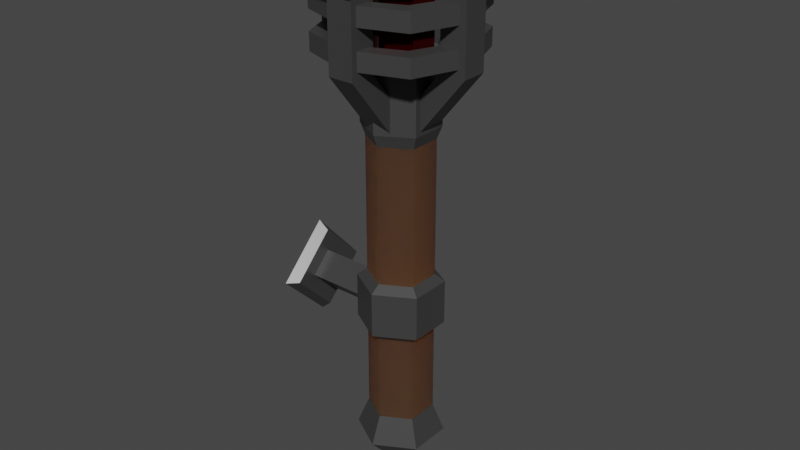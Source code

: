 # Source: Torch.blend  (saved by Blender 2.80.75; exported with 4.5.12 LTS)
import bpy
from mathutils import Matrix  # noqa: F401  (used for matrix-valued properties, if any)

bpy.ops.wm.read_factory_settings(use_empty=True)
scene = bpy.context.scene
scene.name = 'Scene'

# ---- collections
col_collection = bpy.data.collections.new('Collection'); scene.collection.children.link(col_collection)

# ---- materials (node trees are filled in below, after node groups)
mat_wood = bpy.data.materials.new('Wood')
mat_wood.use_transparent_shadow = False
mat_metal = bpy.data.materials.new('Metal')
mat_metal.use_transparent_shadow = False
mat_fire = bpy.data.materials.new('Fire')
mat_fire.use_transparent_shadow = False

# ---- material node trees
mat_wood.use_nodes = True; mat_wood.node_tree.nodes.clear()
_N = mat_wood.node_tree.nodes; _L = mat_wood.node_tree.links
n0 = _N.new('ShaderNodeOutputMaterial'); n0.name = 'Material Output'; n0.location = (300, 300)
n1 = _N.new('ShaderNodeBsdfPrincipled'); n1.name = 'Principled BSDF'; n1.location = (10, 300)
n1.distribution = 'GGX'
n1.subsurface_method = 'BURLEY'
n1.inputs[0].default_value = (0.08061, 0.02962, 0.01143, 1.0)
n1.inputs[2].default_value = 1.0
n1.inputs[3].default_value = 1.45
n1.inputs[8].default_value = 1.0
n1.inputs[9].default_value = (8.0, 3.1, 0.1)
n1.inputs[10].default_value = 0.125
n1.inputs[27].default_value = (0.0, 0.0, 0.0, 1.0)
n1.inputs[28].default_value = 1.0
_L.new(n1.outputs[0], n0.inputs[0])
n0.is_active_output = True
mat_metal.use_nodes = True; mat_metal.node_tree.nodes.clear()
_N = mat_metal.node_tree.nodes; _L = mat_metal.node_tree.links
n0 = _N.new('ShaderNodeOutputMaterial'); n0.name = 'Material Output'; n0.location = (300, 300)
n1 = _N.new('ShaderNodeBsdfPrincipled'); n1.name = 'Principled BSDF'; n1.location = (10, 300)
n1.distribution = 'GGX'
n1.subsurface_method = 'BURLEY'
n1.inputs[0].default_value = (0.06998, 0.06998, 0.06998, 1.0)
n1.inputs[1].default_value = 0.3667
n1.inputs[2].default_value = 0.3917
n1.inputs[3].default_value = 1.45
n1.inputs[13].default_value = 0.55
n1.inputs[27].default_value = (0.0, 0.0, 0.0, 1.0)
n1.inputs[28].default_value = 1.0
_L.new(n1.outputs[0], n0.inputs[0])
n0.is_active_output = True
mat_fire.use_nodes = True; mat_fire.node_tree.nodes.clear()
_N = mat_fire.node_tree.nodes; _L = mat_fire.node_tree.links
n0 = _N.new('ShaderNodeOutputMaterial'); n0.name = 'Material Output'; n0.location = (300, 300)
n1 = _N.new('ShaderNodeBsdfPrincipled'); n1.name = 'Principled BSDF'; n1.location = (10, 300)
n1.distribution = 'GGX'
n1.subsurface_method = 'BURLEY'
n1.inputs[0].default_value = (0.3032, 0.00118, 0.0006014, 1.0)
n1.inputs[1].default_value = 1.0
n1.inputs[2].default_value = 0.1
n1.inputs[3].default_value = 1.45
n1.inputs[27].default_value = (0.0, 0.0, 0.0, 1.0)
n1.inputs[28].default_value = 1.0
_L.new(n1.outputs[0], n0.inputs[0])
n0.is_active_output = True

# ---- world
world_world = bpy.data.worlds.new('World'); scene.world = world_world
world_world.use_nodes = True; world_world.node_tree.nodes.clear()
_N = world_world.node_tree.nodes; _L = world_world.node_tree.links
n0 = _N.new('ShaderNodeOutputWorld'); n0.name = 'World Output'; n0.location = (300, 300)
n1 = _N.new('ShaderNodeBackground'); n1.name = 'Background'; n1.location = (10, 300)
n1.inputs[0].default_value = (0.05088, 0.05088, 0.05088, 1.0)
_L.new(n1.outputs[0], n0.inputs[0])
n0.is_active_output = True
world_world.color = (0.05088, 0.05088, 0.05088)
world_world.use_sun_shadow = False
world_world.sun_shadow_jitter_overblur = 0.0

# ---- meshes
me_cube_001 = bpy.data.meshes.new('Cube.001')
me_cube_001.from_pydata([(-0.1189, -8.339e-07, -1.308), (-0.14, 10.1, -3.956e-07), (0.14, -8.145e-07, -0.5638), (0.14, 4.026, 1.423e-07), (-0.14, -10.1, -1.385e-07), (-0.14, 8.672e-07, 1.414), (0.14, -4.026, 3.251e-07), (0.14, 8.145e-07, 0.5638), (0.1347, 8.394, -0.02666), (0.1347, -8.009e-07, -1.202), (0.1347, -8.394, -0.02666), (0.1347, 7.843e-07, 1.149), (1.884, 4.026, 2.479e-06), (1.884, -6.017e-07, -0.5638), (1.884, -4.026, 2.662e-06), (1.884, 6.017e-07, 0.5638), (2.79, -4.417, -1.183), (2.79, 4.61, -1.183), (3.815, -4.417, -0.5917), (3.815, 4.61, -0.5917), (3.815, -4.417, 0.5917), (3.815, 4.61, 0.5917), (2.79, -4.417, 1.183), (2.79, 4.61, 1.183), (1.765, -4.417, 0.5917), (1.765, 4.61, 0.5917), (1.765, -4.417, -0.5917), (1.765, 4.61, -0.5917), (3.576, 5.99, -0.4539), (2.79, 5.99, -0.9079), (3.576, 5.99, 0.4539), (2.79, 5.99, 0.9079), (2.004, 5.99, 0.4539), (2.004, 5.99, -0.4539), (2.79, -5.99, -0.9079), (3.576, -5.99, -0.4539), (3.576, -5.99, 0.4539), (2.79, -5.99, 0.9079), (2.004, -5.99, 0.4539), (2.004, -5.99, -0.4539), (2.79, -29.7, -1.229), (3.855, -29.7, -0.6145), (3.855, -29.7, 0.6145), (2.79, -29.7, 1.229), (1.726, -29.7, 0.6145), (1.726, -29.7, -0.6145), (3.576, 33.52, -0.4539), (2.79, 33.52, -0.9079), (3.576, 33.52, 0.4539), (2.79, 33.52, 0.9079), (2.004, 33.52, 0.4539), (2.004, 33.52, -0.4539), (2.79, -39.3, 5.076e-07), (3.693, 35.98, -0.5211), (2.79, 35.98, -1.042), (3.693, 35.98, 0.5211), (2.79, 35.98, 1.042), (1.888, 35.98, 0.5211), (1.888, 35.98, -0.5211), (3.693, 47.85, -0.5211), (2.79, 47.85, -1.042), (3.693, 47.85, 0.5211), (2.79, 47.85, 1.042), (1.888, 47.85, 0.5211), (1.888, 47.85, -0.5211), (3.663, 43.15, 0.3628), (5.19, 70.8, 0.3628), (3.663, 43.15, -0.3628), (5.19, 70.8, -0.3628), (3.663, 36.44, 0.3628), (5.915, 70.8, 0.3628), (3.663, 36.44, -0.3628), (5.915, 70.8, -0.3628), (4.256, 48.18, 0.3628), (4.256, 61.65, 0.3628), (4.256, 61.65, -0.3628), (4.256, 48.18, -0.3628), (4.982, 61.65, -0.3628), (4.982, 48.18, -0.3628), (4.982, 61.65, 0.3628), (4.982, 48.18, 0.3628), (3.147, 43.15, -0.8062), (3.147, 70.8, -2.333), (2.422, 43.15, -0.8062), (2.422, 70.8, -2.333), (3.147, 36.44, -0.8062), (3.147, 70.8, -3.058), (2.422, 36.44, -0.8062), (2.422, 70.8, -3.058), (3.147, 48.18, -1.399), (3.147, 61.65, -1.399), (2.422, 61.65, -1.399), (2.422, 48.18, -1.399), (2.422, 61.65, -2.124), (2.422, 48.18, -2.124), (3.147, 61.65, -2.124), (3.147, 48.18, -2.124), (1.873, 43.15, -0.3553), (0.3462, 70.8, -0.3553), (1.873, 43.15, 0.3702), (0.3462, 70.8, 0.3702), (1.873, 36.44, -0.3553), (-0.3794, 70.8, -0.3553), (1.873, 36.44, 0.3702), (-0.3794, 70.8, 0.3702), (1.28, 48.18, -0.3553), (1.28, 61.65, -0.3553), (1.28, 61.65, 0.3702), (1.28, 48.18, 0.3702), (0.5545, 61.65, 0.3702), (0.5545, 48.18, 0.3702), (0.5545, 61.65, -0.3553), (0.5545, 48.18, -0.3553), (2.422, 43.15, 0.8212), (2.422, 70.8, 2.348), (3.147, 43.15, 0.8212), (3.147, 70.8, 2.348), (2.422, 36.44, 0.8212), (2.422, 70.8, 3.073), (3.147, 36.44, 0.8212), (3.147, 70.8, 3.073), (2.422, 48.18, 1.414), (2.422, 61.65, 1.414), (3.147, 61.65, 1.414), (3.147, 48.18, 1.414), (3.147, 61.65, 2.139), (3.147, 48.18, 2.139), (2.422, 61.65, 2.139), (2.422, 48.18, 2.139), (3.576, -24.02, 0.4539), (3.576, -24.02, -0.4539), (2.004, -24.02, -0.4539), (2.004, -24.02, 0.4539), (2.79, -24.02, 0.9079), (2.79, -24.02, -0.9079), (2.811, 60.76, -2.069), (2.811, 57.2, -2.069), (4.364, 60.76, -1.548), (4.364, 57.2, -1.548), (4.928, 60.76, 0.005296), (4.928, 57.2, 0.005295), (4.364, 60.76, 1.558), (4.364, 57.2, 1.558), (2.811, 60.76, 2.093), (2.811, 57.2, 2.093), (1.258, 60.76, 1.558), (1.258, 57.2, 1.558), (0.6146, 60.76, 0.005297), (0.6146, 57.2, 0.005296), (1.258, 60.76, -1.548), (1.258, 57.2, -1.548), (2.811, 60.76, -2.069), (4.364, 60.76, -1.548), (4.928, 60.76, 0.005296), (4.364, 60.76, 1.558), (2.811, 60.76, 2.093), (1.258, 60.76, 1.558), (0.6146, 60.76, 0.005297), (1.258, 60.76, -1.548), (2.811, 60.76, -1.687), (4.007, 60.76, -1.191), (4.503, 60.76, 0.005296), (4.007, 60.76, 1.202), (2.811, 60.76, 1.697), (1.614, 60.76, 1.202), (1.119, 60.76, 0.005297), (1.614, 60.76, -1.191), (4.066, 57.2, -1.25), (2.811, 57.2, -1.77), (4.586, 57.2, 0.005295), (4.066, 57.2, 1.26), (2.732, 57.2, 1.78), (1.556, 57.2, 1.26), (1.036, 57.2, 0.005296), (1.556, 57.2, -1.25), (2.811, 53.31, -2.069), (2.811, 49.75, -2.069), (4.364, 53.31, -1.548), (4.364, 49.75, -1.548), (4.928, 53.31, 0.005296), (4.928, 49.75, 0.005295), (4.364, 53.31, 1.558), (4.364, 49.75, 1.558), (2.811, 53.31, 2.093), (2.811, 49.75, 2.093), (1.258, 53.31, 1.558), (1.258, 49.75, 1.558), (0.6146, 53.31, 0.005297), (0.6146, 49.75, 0.005296), (1.258, 53.31, -1.548), (1.258, 49.75, -1.548), (2.811, 53.31, -2.069), (4.364, 53.31, -1.548), (4.928, 53.31, 0.005296), (4.364, 53.31, 1.558), (2.811, 53.31, 2.093), (1.258, 53.31, 1.558), (0.6146, 53.31, 0.005297), (1.258, 53.31, -1.548), (2.811, 53.31, -1.687), (4.007, 53.31, -1.191), (4.503, 53.31, 0.005296), (4.007, 53.31, 1.202), (2.811, 53.31, 1.697), (1.614, 53.31, 1.202), (1.119, 53.31, 0.005297), (1.614, 53.31, -1.191), (4.066, 49.75, -1.25), (2.811, 49.75, -1.77), (4.586, 49.75, 0.005295), (4.066, 49.75, 1.26), (2.732, 49.75, 1.78), (1.556, 49.75, 1.26), (1.036, 49.75, 0.005296), (1.556, 49.75, -1.25), (3.427, 47.85, -0.3679), (2.79, 47.85, -0.7359), (3.427, 47.85, 0.3679), (2.79, 47.85, 0.7359), (2.153, 47.85, 0.3679), (2.153, 47.85, -0.3679), (3.427, 48.84, -0.3679), (2.79, 48.84, -0.7359), (3.427, 48.84, 0.3679), (2.79, 48.84, 0.7359), (2.153, 48.84, 0.3679), (2.153, 48.84, -0.3679), (3.49, 50.07, -0.4039), (2.79, 50.07, -0.8077), (3.49, 50.07, 0.4039), (2.79, 50.07, 0.8077), (2.091, 50.07, 0.4039), (2.091, 50.07, -0.4039), (3.49, 61.09, -0.4039), (2.79, 61.09, -0.8077), (3.49, 61.09, 0.4039), (2.79, 61.09, 0.8077), (2.091, 61.09, 0.4039), (2.091, 61.09, -0.4039), (2.79, 65.34, 6.683e-07)], [], [(0, 1, 8, 9), (3, 7, 15, 12), (10, 11, 5, 4), (4, 5, 1, 0), (9, 10, 4, 0), (11, 8, 1, 5), (3, 2, 9, 8), (2, 6, 10, 9), (7, 3, 8, 11), (6, 7, 11, 10), (13, 12, 15, 14), (2, 3, 12, 13), (7, 6, 14, 15), (6, 2, 13, 14), (16, 17, 19, 18), (18, 19, 21, 20), (20, 21, 23, 22), (22, 23, 25, 24), (21, 19, 28, 30), (24, 25, 27, 26), (26, 27, 17, 16), (20, 22, 37, 36), (31, 30, 48, 49), (27, 25, 32, 33), (19, 17, 29, 28), (23, 21, 30, 31), (17, 27, 33, 29), (25, 23, 31, 32), (130, 129, 42, 41), (26, 16, 34, 39), (22, 24, 38, 37), (18, 20, 36, 35), (24, 26, 39, 38), (16, 18, 35, 34), (40, 41, 52), (132, 131, 45, 44), (129, 133, 43, 42), (134, 130, 41, 40), (131, 134, 40, 45), (133, 132, 44, 43), (51, 50, 57, 58), (28, 29, 47, 46), (29, 33, 51, 47), (32, 31, 49, 50), (30, 28, 46, 48), (33, 32, 50, 51), (45, 40, 52), (43, 44, 52), (41, 42, 52), (44, 45, 52), (42, 43, 52), (57, 56, 62, 63), (49, 48, 55, 56), (46, 47, 54, 53), (47, 51, 58, 54), (50, 49, 56, 57), (48, 46, 53, 55), (62, 61, 217, 218), (55, 53, 59, 61), (58, 57, 63, 64), (56, 55, 61, 62), (53, 54, 60, 59), (54, 58, 64, 60), (74, 66, 68, 75), (75, 68, 72, 77), (77, 72, 70, 79), (79, 70, 66, 74), (67, 71, 69, 65), (72, 68, 66, 70), (69, 80, 73, 65), (80, 79, 74, 73), (71, 78, 80, 69), (78, 77, 79, 80), (67, 76, 78, 71), (76, 75, 77, 78), (65, 73, 76, 67), (73, 74, 75, 76), (90, 82, 84, 91), (91, 84, 88, 93), (93, 88, 86, 95), (95, 86, 82, 90), (83, 87, 85, 81), (88, 84, 82, 86), (85, 96, 89, 81), (96, 95, 90, 89), (87, 94, 96, 85), (94, 93, 95, 96), (83, 92, 94, 87), (92, 91, 93, 94), (81, 89, 92, 83), (89, 90, 91, 92), (106, 98, 100, 107), (107, 100, 104, 109), (109, 104, 102, 111), (111, 102, 98, 106), (99, 103, 101, 97), (104, 100, 98, 102), (101, 112, 105, 97), (112, 111, 106, 105), (103, 110, 112, 101), (110, 109, 111, 112), (99, 108, 110, 103), (108, 107, 109, 110), (97, 105, 108, 99), (105, 106, 107, 108), (122, 114, 116, 123), (123, 116, 120, 125), (125, 120, 118, 127), (127, 118, 114, 122), (115, 119, 117, 113), (120, 116, 114, 118), (117, 128, 121, 113), (128, 127, 122, 121), (119, 126, 128, 117), (126, 125, 127, 128), (115, 124, 126, 119), (124, 123, 125, 126), (113, 121, 124, 115), (121, 122, 123, 124), (37, 38, 132, 133), (39, 34, 134, 131), (34, 35, 130, 134), (36, 37, 133, 129), (38, 39, 131, 132), (35, 36, 129, 130), (151, 136, 138, 152), (152, 138, 140, 153), (153, 140, 142, 154), (154, 142, 144, 155), (155, 144, 146, 156), (156, 146, 148, 157), (136, 150, 174, 168), (157, 148, 150, 158), (158, 150, 136, 151), (147, 149, 166, 165), (137, 135, 151, 152), (139, 137, 152, 153), (141, 139, 153, 154), (143, 141, 154, 155), (145, 143, 155, 156), (147, 145, 156, 157), (149, 147, 157, 158), (135, 149, 158, 151), (165, 166, 174, 173), (143, 145, 164, 163), (139, 141, 162, 161), (135, 137, 160, 159), (149, 135, 159, 166), (145, 147, 165, 164), (141, 143, 163, 162), (137, 139, 161, 160), (164, 165, 173, 172), (138, 136, 168, 167), (142, 140, 169, 170), (148, 146, 172, 173), (144, 142, 170, 171), (150, 148, 173, 174), (140, 138, 167, 169), (146, 144, 171, 172), (166, 159, 168, 174), (159, 160, 167, 168), (160, 161, 169, 167), (161, 162, 170, 169), (162, 163, 171, 170), (163, 164, 172, 171), (191, 176, 178, 192), (192, 178, 180, 193), (193, 180, 182, 194), (194, 182, 184, 195), (195, 184, 186, 196), (196, 186, 188, 197), (176, 190, 214, 208), (197, 188, 190, 198), (198, 190, 176, 191), (187, 189, 206, 205), (177, 175, 191, 192), (179, 177, 192, 193), (181, 179, 193, 194), (183, 181, 194, 195), (185, 183, 195, 196), (187, 185, 196, 197), (189, 187, 197, 198), (175, 189, 198, 191), (205, 206, 214, 213), (183, 185, 204, 203), (179, 181, 202, 201), (175, 177, 200, 199), (189, 175, 199, 206), (185, 187, 205, 204), (181, 183, 203, 202), (177, 179, 201, 200), (204, 205, 213, 212), (178, 176, 208, 207), (182, 180, 209, 210), (188, 186, 212, 213), (184, 182, 210, 211), (190, 188, 213, 214), (180, 178, 207, 209), (186, 184, 211, 212), (206, 199, 208, 214), (199, 200, 207, 208), (200, 201, 209, 207), (201, 202, 210, 209), (202, 203, 211, 210), (203, 204, 212, 211), (219, 218, 224, 225), (59, 60, 216, 215), (60, 64, 220, 216), (63, 62, 218, 219), (61, 59, 215, 217), (64, 63, 219, 220), (224, 223, 229, 230), (217, 215, 221, 223), (220, 219, 225, 226), (218, 217, 223, 224), (215, 216, 222, 221), (216, 220, 226, 222), (229, 227, 233, 235), (221, 222, 228, 227), (222, 226, 232, 228), (225, 224, 230, 231), (223, 221, 227, 229), (226, 225, 231, 232), (233, 234, 239), (232, 231, 237, 238), (230, 229, 235, 236), (227, 228, 234, 233), (228, 232, 238, 234), (231, 230, 236, 237), (234, 238, 239), (237, 236, 239), (235, 233, 239), (238, 237, 239), (236, 235, 239)])
me_cube_001.polygons.foreach_set('material_index', [1, 1, 1, 1, 1, 1, 1, 1, 1, 1, 0, 1, 1, 1, 1, 1, 1, 1, 1, 1, 1, 1, 0, 1, 1, 1, 1, 1, 1, 1, 1, 1, 1, 1, 1, 1, 1, 1, 1, 1, 1, 0, 0, 0, 0, 0, 1, 1, 1, 1, 1, 1, 1, 1, 1, 1, 1, 1, 1, 1, 1, 1, 1, 1, 1, 1, 1, 0, 1, 1, 1, 1, 1, 1, 1, 1, 1, 1, 1, 1, 1, 0, 1, 1, 1, 1, 1, 1, 1, 1, 1, 1, 1, 1, 1, 0, 1, 1, 1, 1, 1, 1, 1, 1, 1, 1, 1, 1, 1, 0, 1, 1, 1, 1, 1, 1, 1, 1, 1, 0, 0, 0, 0, 0, 0, 1, 1, 1, 1, 1, 1, 1, 1, 1, 1, 0, 0, 0, 0, 0, 0, 0, 0, 1, 1, 1, 1, 1, 1, 1, 1, 1, 1, 1, 1, 1, 1, 1, 1, 1, 1, 1, 1, 1, 1, 1, 1, 1, 1, 1, 1, 1, 1, 1, 1, 0, 0, 0, 0, 0, 0, 0, 0, 1, 1, 1, 1, 1, 1, 1, 1, 1, 1, 1, 1, 1, 1, 1, 1, 1, 1, 1, 1, 1, 1, 1, 1, 1, 1, 1, 1, 2, 1, 1, 1, 1, 1, 2, 2, 2, 2, 2, 2, 2, 2, 2, 2, 2, 2, 2, 2, 2, 2, 2])
_uv = me_cube_001.uv_layers.new(name='UVMap')
_uv.uv.foreach_set('vector', [0.375, 0.0, 0.625, 0.0, 0.625, 0.25, 0.375, 0.25, 0.5797, 0.2953, 0.5797, 0.4547, 0.5797, 0.4547, 0.5797, 0.2953, 0.375, 0.5, 0.625, 0.5, 0.625, 0.75, 0.375, 0.75, 0.375, 0.75, 0.625, 0.75, 0.625, 1.0, 0.375, 1.0, 0.125, 0.5, 0.375, 0.5, 0.375, 0.75, 0.125, 0.75, 0.625, 0.5, 0.875, 0.5, 0.875, 0.75, 0.625, 0.75, 0.5797, 0.2953, 0.4203, 0.2953, 0.375, 0.25, 0.625, 0.25, 0.4203, 0.2953, 0.4203, 0.4547, 0.375, 0.5, 0.375, 0.25, 0.5797, 0.4547, 0.5797, 0.2953, 0.625, 0.25, 0.625, 0.5, 0.4203, 0.4547, 0.5797, 0.4547, 0.625, 0.5, 0.375, 0.5, 0.4203, 0.2953, 0.5797, 0.2953, 0.5797, 0.4547, 0.4203, 0.4547, 0.4203, 0.2953, 0.5797, 0.2953, 0.5797, 0.2953, 0.4203, 0.2953, 0.5797, 0.4547, 0.4203, 0.4547, 0.4203, 0.4547, 0.5797, 0.4547, 0.4203, 0.4547, 0.4203, 0.2953, 0.4203, 0.2953, 0.4203, 0.4547, 1.0, 0.5, 1.0, 1.0, 0.8333, 1.0, 0.8333, 0.5, 0.8333, 0.5, 0.8333, 1.0, 0.6667, 1.0, 0.6667, 0.5, 0.6667, 0.5, 0.6667, 1.0, 0.5, 1.0, 0.5, 0.5, 0.5, 0.5, 0.5, 1.0, 0.3333, 1.0, 0.3333, 0.5, 0.6667, 1.0, 0.8333, 1.0, 0.8333, 1.0, 0.6667, 1.0, 0.3333, 0.5, 0.3333, 1.0, 0.1667, 1.0, 0.1667, 0.5, 0.1667, 0.5, 0.1667, 1.0, -8.941e-08, 1.0, -8.941e-08, 0.5, 0.6667, 0.5, 0.5, 0.5, 0.5, 0.5, 0.6667, 0.5, 0.5, 1.0, 0.6667, 1.0, 0.6667, 1.0, 0.5, 1.0, 0.1667, 1.0, 0.3333, 1.0, 0.3333, 1.0, 0.1667, 1.0, 0.8333, 1.0, 1.0, 1.0, 1.0, 1.0, 0.8333, 1.0, 0.5, 1.0, 0.6667, 1.0, 0.6667, 1.0, 0.5, 1.0, -8.941e-08, 1.0, 0.1667, 1.0, 0.1667, 1.0, -8.941e-08, 1.0, 0.3333, 1.0, 0.5, 1.0, 0.5, 1.0, 0.3333, 1.0, 0.8333, 0.5, 0.6667, 0.5, 0.6667, 0.5, 0.8333, 0.5, 0.1667, 0.5, -8.941e-08, 0.5, -8.941e-08, 0.5, 0.1667, 0.5, 0.5, 0.5, 0.3333, 0.5, 0.3333, 0.5, 0.5, 0.5, 0.8333, 0.5, 0.6667, 0.5, 0.6667, 0.5, 0.8333, 0.5, 0.3333, 0.5, 0.1667, 0.5, 0.1667, 0.5, 0.3333, 0.5, 1.0, 0.5, 0.8333, 0.5, 0.8333, 0.5, 1.0, 0.5, 1.0, 0.5, 0.8333, 0.5, 1.0, 0.5, 0.3333, 0.5, 0.1667, 0.5, 0.1667, 0.5, 0.3333, 0.5, 0.6667, 0.5, 0.5, 0.5, 0.5, 0.5, 0.6667, 0.5, 1.0, 0.5, 0.8333, 0.5, 0.8333, 0.5, 1.0, 0.5, 0.1667, 0.5, -8.941e-08, 0.5, -8.941e-08, 0.5, 0.1667, 0.5, 0.5, 0.5, 0.3333, 0.5, 0.3333, 0.5, 0.5, 0.5, 0.1667, 1.0, 0.3333, 1.0, 0.3333, 1.0, 0.1667, 1.0, 0.8333, 1.0, 1.0, 1.0, 1.0, 1.0, 0.8333, 1.0, -8.941e-08, 1.0, 0.1667, 1.0, 0.1667, 1.0, -8.941e-08, 1.0, 0.3333, 1.0, 0.5, 1.0, 0.5, 1.0, 0.3333, 1.0, 0.6667, 1.0, 0.8333, 1.0, 0.8333, 1.0, 0.6667, 1.0, 0.1667, 1.0, 0.3333, 1.0, 0.3333, 1.0, 0.1667, 1.0, 0.1667, 0.5, -8.941e-08, 0.5, 0.1667, 0.5, 0.5, 0.5, 0.3333, 0.5, 0.5, 0.5, 0.8333, 0.5, 0.6667, 0.5, 0.8333, 0.5, 0.3333, 0.5, 0.1667, 0.5, 0.3333, 0.5, 0.6667, 0.5, 0.5, 0.5, 0.6667, 0.5, 0.3333, 1.0, 0.5, 1.0, 0.5, 1.0, 0.3333, 1.0, 0.5, 1.0, 0.6667, 1.0, 0.6667, 1.0, 0.5, 1.0, 0.8333, 1.0, 1.0, 1.0, 1.0, 1.0, 0.8333, 1.0, -8.941e-08, 1.0, 0.1667, 1.0, 0.1667, 1.0, -8.941e-08, 1.0, 0.3333, 1.0, 0.5, 1.0, 0.5, 1.0, 0.3333, 1.0, 0.6667, 1.0, 0.8333, 1.0, 0.8333, 1.0, 0.6667, 1.0, 0.5, 1.0, 0.6667, 1.0, 0.6667, 1.0, 0.5, 1.0, 0.6667, 1.0, 0.8333, 1.0, 0.8333, 1.0, 0.6667, 1.0, 0.1667, 1.0, 0.3333, 1.0, 0.3333, 1.0, 0.1667, 1.0, 0.5, 1.0, 0.6667, 1.0, 0.6667, 1.0, 0.5, 1.0, 0.8333, 1.0, 1.0, 1.0, 1.0, 1.0, 0.8333, 1.0, -8.941e-08, 1.0, 0.1667, 1.0, 0.1667, 1.0, -8.941e-08, 1.0, 0.5417, 0.0, 0.625, 0.0, 0.625, 0.25, 0.5417, 0.25, 0.5417, 0.25, 0.625, 0.25, 0.625, 0.5, 0.5417, 0.5, 0.5417, 0.5, 0.625, 0.5, 0.625, 0.75, 0.5417, 0.75, 0.5417, 0.75, 0.625, 0.75, 0.625, 1.0, 0.5417, 1.0, 0.125, 0.5, 0.375, 0.5, 0.375, 0.75, 0.125, 0.75, 0.625, 0.5, 0.875, 0.5, 0.875, 0.75, 0.625, 0.75, 0.375, 0.75, 0.4583, 0.75, 0.4583, 1.0, 0.375, 1.0, 0.4583, 0.75, 0.5417, 0.75, 0.5417, 1.0, 0.4583, 1.0, 0.375, 0.5, 0.4583, 0.5, 0.4583, 0.75, 0.375, 0.75, 0.4583, 0.5, 0.5417, 0.5, 0.5417, 0.75, 0.4583, 0.75, 0.375, 0.25, 0.4583, 0.25, 0.4583, 0.5, 0.375, 0.5, 0.4583, 0.25, 0.5417, 0.25, 0.5417, 0.5, 0.4583, 0.5, 0.375, 0.0, 0.4583, 0.0, 0.4583, 0.25, 0.375, 0.25, 0.4583, 0.0, 0.5417, 0.0, 0.5417, 0.25, 0.4583, 0.25, 0.5417, 0.0, 0.625, 0.0, 0.625, 0.25, 0.5417, 0.25, 0.5417, 0.25, 0.625, 0.25, 0.625, 0.5, 0.5417, 0.5, 0.5417, 0.5, 0.625, 0.5, 0.625, 0.75, 0.5417, 0.75, 0.5417, 0.75, 0.625, 0.75, 0.625, 1.0, 0.5417, 1.0, 0.125, 0.5, 0.375, 0.5, 0.375, 0.75, 0.125, 0.75, 0.625, 0.5, 0.875, 0.5, 0.875, 0.75, 0.625, 0.75, 0.375, 0.75, 0.4583, 0.75, 0.4583, 1.0, 0.375, 1.0, 0.4583, 0.75, 0.5417, 0.75, 0.5417, 1.0, 0.4583, 1.0, 0.375, 0.5, 0.4583, 0.5, 0.4583, 0.75, 0.375, 0.75, 0.4583, 0.5, 0.5417, 0.5, 0.5417, 0.75, 0.4583, 0.75, 0.375, 0.25, 0.4583, 0.25, 0.4583, 0.5, 0.375, 0.5, 0.4583, 0.25, 0.5417, 0.25, 0.5417, 0.5, 0.4583, 0.5, 0.375, 0.0, 0.4583, 0.0, 0.4583, 0.25, 0.375, 0.25, 0.4583, 0.0, 0.5417, 0.0, 0.5417, 0.25, 0.4583, 0.25, 0.5417, 0.0, 0.625, 0.0, 0.625, 0.25, 0.5417, 0.25, 0.5417, 0.25, 0.625, 0.25, 0.625, 0.5, 0.5417, 0.5, 0.5417, 0.5, 0.625, 0.5, 0.625, 0.75, 0.5417, 0.75, 0.5417, 0.75, 0.625, 0.75, 0.625, 1.0, 0.5417, 1.0, 0.125, 0.5, 0.375, 0.5, 0.375, 0.75, 0.125, 0.75, 0.625, 0.5, 0.875, 0.5, 0.875, 0.75, 0.625, 0.75, 0.375, 0.75, 0.4583, 0.75, 0.4583, 1.0, 0.375, 1.0, 0.4583, 0.75, 0.5417, 0.75, 0.5417, 1.0, 0.4583, 1.0, 0.375, 0.5, 0.4583, 0.5, 0.4583, 0.75, 0.375, 0.75, 0.4583, 0.5, 0.5417, 0.5, 0.5417, 0.75, 0.4583, 0.75, 0.375, 0.25, 0.4583, 0.25, 0.4583, 0.5, 0.375, 0.5, 0.4583, 0.25, 0.5417, 0.25, 0.5417, 0.5, 0.4583, 0.5, 0.375, 0.0, 0.4583, 0.0, 0.4583, 0.25, 0.375, 0.25, 0.4583, 0.0, 0.5417, 0.0, 0.5417, 0.25, 0.4583, 0.25, 0.5417, 0.0, 0.625, 0.0, 0.625, 0.25, 0.5417, 0.25, 0.5417, 0.25, 0.625, 0.25, 0.625, 0.5, 0.5417, 0.5, 0.5417, 0.5, 0.625, 0.5, 0.625, 0.75, 0.5417, 0.75, 0.5417, 0.75, 0.625, 0.75, 0.625, 1.0, 0.5417, 1.0, 0.125, 0.5, 0.375, 0.5, 0.375, 0.75, 0.125, 0.75, 0.625, 0.5, 0.875, 0.5, 0.875, 0.75, 0.625, 0.75, 0.375, 0.75, 0.4583, 0.75, 0.4583, 1.0, 0.375, 1.0, 0.4583, 0.75, 0.5417, 0.75, 0.5417, 1.0, 0.4583, 1.0, 0.375, 0.5, 0.4583, 0.5, 0.4583, 0.75, 0.375, 0.75, 0.4583, 0.5, 0.5417, 0.5, 0.5417, 0.75, 0.4583, 0.75, 0.375, 0.25, 0.4583, 0.25, 0.4583, 0.5, 0.375, 0.5, 0.4583, 0.25, 0.5417, 0.25, 0.5417, 0.5, 0.4583, 0.5, 0.375, 0.0, 0.4583, 0.0, 0.4583, 0.25, 0.375, 0.25, 0.4583, 0.0, 0.5417, 0.0, 0.5417, 0.25, 0.4583, 0.25, 0.5, 0.5, 0.3333, 0.5, 0.3333, 0.5, 0.5, 0.5, 0.1667, 0.5, -8.941e-08, 0.5, -8.941e-08, 0.5, 0.1667, 0.5, 1.0, 0.5, 0.8333, 0.5, 0.8333, 0.5, 1.0, 0.5, 0.6667, 0.5, 0.5, 0.5, 0.5, 0.5, 0.6667, 0.5, 0.3333, 0.5, 0.1667, 0.5, 0.1667, 0.5, 0.3333, 0.5, 0.8333, 0.5, 0.6667, 0.5, 0.6667, 0.5, 0.8333, 0.5, 1.0, 0.5, 1.0, 1.0, 0.875, 1.0, 0.875, 0.5, 0.875, 0.5, 0.875, 1.0, 0.75, 1.0, 0.75, 0.5, 0.75, 0.5, 0.75, 1.0, 0.625, 1.0, 0.625, 0.5, 0.625, 0.5, 0.625, 1.0, 0.5, 1.0, 0.5, 0.5, 0.5, 0.5, 0.5, 1.0, 0.375, 1.0, 0.375, 0.5, 0.375, 0.5, 0.375, 1.0, 0.25, 1.0, 0.25, 0.5, 0.0, 1.0, 0.125, 1.0, 0.125, 1.0, 0.0, 1.0, 0.25, 0.5, 0.25, 1.0, 0.125, 1.0, 0.125, 0.5, 0.125, 0.5, 0.125, 1.0, 0.0, 1.0, 0.0, 0.5, 0.51, 0.25, 0.5803, 0.4197, 0.5803, 0.4197, 0.51, 0.25, 0.9197, 0.4197, 0.75, 0.49, 0.75, 0.49, 0.9197, 0.4197, 0.99, 0.25, 0.9197, 0.4197, 0.9197, 0.4197, 0.99, 0.25, 0.9197, 0.08029, 0.99, 0.25, 0.99, 0.25, 0.9197, 0.08029, 0.75, 0.01, 0.9197, 0.08029, 0.9197, 0.08029, 0.75, 0.01, 0.5803, 0.08029, 0.75, 0.01, 0.75, 0.01, 0.5803, 0.08029, 0.51, 0.25, 0.5803, 0.08029, 0.5803, 0.08029, 0.51, 0.25, 0.5803, 0.4197, 0.51, 0.25, 0.51, 0.25, 0.5803, 0.4197, 0.75, 0.49, 0.5803, 0.4197, 0.5803, 0.4197, 0.75, 0.49, 0.51, 0.25, 0.5803, 0.4197, 0.125, 1.0, 0.25, 1.0, 0.75, 0.01, 0.5803, 0.08029, 0.5803, 0.08029, 0.75, 0.01, 0.99, 0.25, 0.9197, 0.08029, 0.9197, 0.08029, 0.99, 0.25, 0.75, 0.49, 0.9197, 0.4197, 0.9197, 0.4197, 0.75, 0.49, 0.5803, 0.4197, 0.75, 0.49, 0.75, 0.49, 0.5803, 0.4197, 0.5803, 0.08029, 0.51, 0.25, 0.51, 0.25, 0.5803, 0.08029, 0.9197, 0.08029, 0.75, 0.01, 0.75, 0.01, 0.9197, 0.08029, 0.9197, 0.4197, 0.99, 0.25, 0.99, 0.25, 0.9197, 0.4197, 0.5803, 0.08029, 0.51, 0.25, 0.25, 1.0, 0.375, 1.0, 0.875, 1.0, 1.0, 1.0, 1.0, 1.0, 0.875, 1.0, 0.625, 1.0, 0.75, 1.0, 0.75, 1.0, 0.625, 1.0, 0.25, 1.0, 0.375, 1.0, 0.375, 1.0, 0.25, 1.0, 0.5, 1.0, 0.625, 1.0, 0.625, 1.0, 0.5, 1.0, 0.125, 1.0, 0.25, 1.0, 0.25, 1.0, 0.125, 1.0, 0.75, 1.0, 0.875, 1.0, 0.875, 1.0, 0.75, 1.0, 0.375, 1.0, 0.5, 1.0, 0.5, 1.0, 0.375, 1.0, 0.5803, 0.4197, 0.75, 0.49, 0.0, 1.0, 0.125, 1.0, 0.75, 0.49, 0.9197, 0.4197, 0.875, 1.0, 0.0, 1.0, 0.9197, 0.4197, 0.99, 0.25, 0.75, 1.0, 0.875, 1.0, 0.99, 0.25, 0.9197, 0.08029, 0.625, 1.0, 0.75, 1.0, 0.9197, 0.08029, 0.75, 0.01, 0.5, 1.0, 0.625, 1.0, 0.75, 0.01, 0.5803, 0.08029, 0.375, 1.0, 0.5, 1.0, 1.0, 0.5, 1.0, 1.0, 0.875, 1.0, 0.875, 0.5, 0.875, 0.5, 0.875, 1.0, 0.75, 1.0, 0.75, 0.5, 0.75, 0.5, 0.75, 1.0, 0.625, 1.0, 0.625, 0.5, 0.625, 0.5, 0.625, 1.0, 0.5, 1.0, 0.5, 0.5, 0.5, 0.5, 0.5, 1.0, 0.375, 1.0, 0.375, 0.5, 0.375, 0.5, 0.375, 1.0, 0.25, 1.0, 0.25, 0.5, 0.0, 1.0, 0.125, 1.0, 0.125, 1.0, 0.0, 1.0, 0.25, 0.5, 0.25, 1.0, 0.125, 1.0, 0.125, 0.5, 0.125, 0.5, 0.125, 1.0, 0.0, 1.0, 0.0, 0.5, 0.51, 0.25, 0.5803, 0.4197, 0.5803, 0.4197, 0.51, 0.25, 0.9197, 0.4197, 0.75, 0.49, 0.75, 0.49, 0.9197, 0.4197, 0.99, 0.25, 0.9197, 0.4197, 0.9197, 0.4197, 0.99, 0.25, 0.9197, 0.08029, 0.99, 0.25, 0.99, 0.25, 0.9197, 0.08029, 0.75, 0.01, 0.9197, 0.08029, 0.9197, 0.08029, 0.75, 0.01, 0.5803, 0.08029, 0.75, 0.01, 0.75, 0.01, 0.5803, 0.08029, 0.51, 0.25, 0.5803, 0.08029, 0.5803, 0.08029, 0.51, 0.25, 0.5803, 0.4197, 0.51, 0.25, 0.51, 0.25, 0.5803, 0.4197, 0.75, 0.49, 0.5803, 0.4197, 0.5803, 0.4197, 0.75, 0.49, 0.51, 0.25, 0.5803, 0.4197, 0.125, 1.0, 0.25, 1.0, 0.75, 0.01, 0.5803, 0.08029, 0.5803, 0.08029, 0.75, 0.01, 0.99, 0.25, 0.9197, 0.08029, 0.9197, 0.08029, 0.99, 0.25, 0.75, 0.49, 0.9197, 0.4197, 0.9197, 0.4197, 0.75, 0.49, 0.5803, 0.4197, 0.75, 0.49, 0.75, 0.49, 0.5803, 0.4197, 0.5803, 0.08029, 0.51, 0.25, 0.51, 0.25, 0.5803, 0.08029, 0.9197, 0.08029, 0.75, 0.01, 0.75, 0.01, 0.9197, 0.08029, 0.9197, 0.4197, 0.99, 0.25, 0.99, 0.25, 0.9197, 0.4197, 0.5803, 0.08029, 0.51, 0.25, 0.25, 1.0, 0.375, 1.0, 0.875, 1.0, 1.0, 1.0, 1.0, 1.0, 0.875, 1.0, 0.625, 1.0, 0.75, 1.0, 0.75, 1.0, 0.625, 1.0, 0.25, 1.0, 0.375, 1.0, 0.375, 1.0, 0.25, 1.0, 0.5, 1.0, 0.625, 1.0, 0.625, 1.0, 0.5, 1.0, 0.125, 1.0, 0.25, 1.0, 0.25, 1.0, 0.125, 1.0, 0.75, 1.0, 0.875, 1.0, 0.875, 1.0, 0.75, 1.0, 0.375, 1.0, 0.5, 1.0, 0.5, 1.0, 0.375, 1.0, 0.5803, 0.4197, 0.75, 0.49, 0.0, 1.0, 0.125, 1.0, 0.75, 0.49, 0.9197, 0.4197, 0.875, 1.0, 0.0, 1.0, 0.9197, 0.4197, 0.99, 0.25, 0.75, 1.0, 0.875, 1.0, 0.99, 0.25, 0.9197, 0.08029, 0.625, 1.0, 0.75, 1.0, 0.9197, 0.08029, 0.75, 0.01, 0.5, 1.0, 0.625, 1.0, 0.75, 0.01, 0.5803, 0.08029, 0.375, 1.0, 0.5, 1.0, 0.3333, 1.0, 0.5, 1.0, 0.5, 1.0, 0.3333, 1.0, 0.8333, 1.0, 1.0, 1.0, 1.0, 1.0, 0.8333, 1.0, -8.941e-08, 1.0, 0.1667, 1.0, 0.1667, 1.0, -8.941e-08, 1.0, 0.3333, 1.0, 0.5, 1.0, 0.5, 1.0, 0.3333, 1.0, 0.6667, 1.0, 0.8333, 1.0, 0.8333, 1.0, 0.6667, 1.0, 0.1667, 1.0, 0.3333, 1.0, 0.3333, 1.0, 0.1667, 1.0, 0.5, 1.0, 0.6667, 1.0, 0.6667, 1.0, 0.5, 1.0, 0.6667, 1.0, 0.8333, 1.0, 0.8333, 1.0, 0.6667, 1.0, 0.1667, 1.0, 0.3333, 1.0, 0.3333, 1.0, 0.1667, 1.0, 0.5, 1.0, 0.6667, 1.0, 0.6667, 1.0, 0.5, 1.0, 0.8333, 1.0, 1.0, 1.0, 1.0, 1.0, 0.8333, 1.0, -8.941e-08, 1.0, 0.1667, 1.0, 0.1667, 1.0, -8.941e-08, 1.0, 0.6667, 1.0, 0.8333, 1.0, 0.8333, 1.0, 0.6667, 1.0, 0.8333, 1.0, 1.0, 1.0, 1.0, 1.0, 0.8333, 1.0, -8.941e-08, 1.0, 0.1667, 1.0, 0.1667, 1.0, -8.941e-08, 1.0, 0.3333, 1.0, 0.5, 1.0, 0.5, 1.0, 0.3333, 1.0, 0.6667, 1.0, 0.8333, 1.0, 0.8333, 1.0, 0.6667, 1.0, 0.1667, 1.0, 0.3333, 1.0, 0.3333, 1.0, 0.1667, 1.0, 0.8333, 1.0, 1.0, 1.0, 0.8333, 1.0, 0.1667, 1.0, 0.3333, 1.0, 0.3333, 1.0, 0.1667, 1.0, 0.5, 1.0, 0.6667, 1.0, 0.6667, 1.0, 0.5, 1.0, 0.8333, 1.0, 1.0, 1.0, 1.0, 1.0, 0.8333, 1.0, -8.941e-08, 1.0, 0.1667, 1.0, 0.1667, 1.0, -8.941e-08, 1.0, 0.3333, 1.0, 0.5, 1.0, 0.5, 1.0, 0.3333, 1.0, -8.941e-08, 1.0, 0.1667, 1.0, -8.941e-08, 1.0, 0.3333, 1.0, 0.5, 1.0, 0.3333, 1.0, 0.6667, 1.0, 0.8333, 1.0, 0.6667, 1.0, 0.1667, 1.0, 0.3333, 1.0, 0.1667, 1.0, 0.5, 1.0, 0.6667, 1.0, 0.5, 1.0])
me_cube_001.materials.append(mat_wood)
me_cube_001.materials.append(mat_metal)
me_cube_001.materials.append(mat_fire)
me_cube_001.use_remesh_preserve_volume = False
me_cube_001.use_remesh_preserve_attributes = False
me_cube_001.use_mirror_vertex_groups = False
me_cube_001.update()

# ---- objects
ob_torch = bpy.data.objects.new('Torch', me_cube_001)

# ---- transforms, parenting, visibility, modifiers, constraints
ob_torch.location = (0.0, 0.0, 0.0)
ob_torch.rotation_euler = (1.571, 0.0, 0.0)
ob_torch.scale = (0.1586, 0.02221, 0.1586)
ob_torch.lineart.crease_threshold = 0.0

# ---- collection membership
col_collection.objects.link(ob_torch)

# ---- scene / render settings (as saved in the file)
scene.frame_start = 1; scene.frame_end = 250; scene.frame_set(1)
scene.render.engine = 'BLENDER_EEVEE_NEXT'
scene.cycles.use_denoising = False
scene.cycles.samples = 128
scene.cycles.sampling_pattern = 'TABULATED_SOBOL'
scene.cycles.use_adaptive_sampling = False
scene.cycles.use_light_tree = False
scene.view_settings.view_transform = 'Filmic'
bpy.context.view_layer.update()

# ---- added for rendering (the .blend has no active camera and no usable light): camera, sun
cam_auto = bpy.data.cameras.new('AutoCamera')
cam_auto.lens = 50.0
cam_auto.sensor_width = 36.0
cam_auto.clip_end = 1000.0
ob_auto_camera = bpy.data.objects.new('AutoCamera', cam_auto)
scene.collection.objects.link(ob_auto_camera)
ob_auto_camera.location = (3.0429, -3.12585, 2.43287)
ob_auto_camera.rotation_euler = (1.09748, -7.21219e-08, 0.694738)
scene.camera = ob_auto_camera
light_auto_sun = bpy.data.lights.new('AutoSun', 'SUN')
light_auto_sun.energy = 3.0
light_auto_sun.angle = 0.0523599
ob_auto_sun = bpy.data.objects.new('AutoSun', light_auto_sun)
scene.collection.objects.link(ob_auto_sun)
ob_auto_sun.rotation_euler = (0.872665, 0.174533, 0.523599)
bpy.context.view_layer.update()
